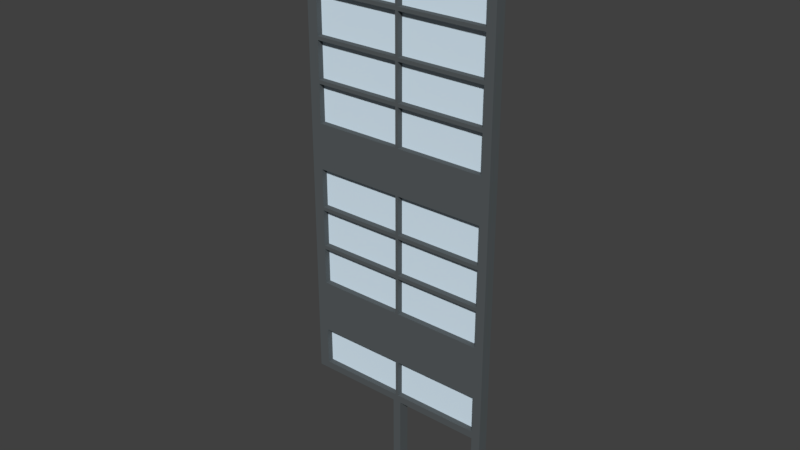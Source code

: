 # Source: FENSTER_06.blend  (saved by Blender 2.79.0; exported with 4.5.12 LTS)
import bpy
from mathutils import Matrix  # noqa: F401  (used for matrix-valued properties, if any)

bpy.ops.wm.read_factory_settings(use_empty=True)
scene = bpy.context.scene
scene.name = 'Scene'

# ---- collections
col_collection_1 = bpy.data.collections.new('Collection 1'); scene.collection.children.link(col_collection_1)

# ---- materials (node trees are filled in below, after node groups)
mat_material_020 = bpy.data.materials.new('Material.020')
mat_material_020.alpha_threshold = 0.0
mat_material_020.use_transparent_shadow = False
mat_material_020.diffuse_color = (0.8, 0.5212, 0.02709, 1.0)
mat_material_020.roughness = 0.5
mat_material_019 = bpy.data.materials.new('Material.019')
mat_material_019.alpha_threshold = 0.0
mat_material_019.use_transparent_shadow = False
mat_material_019.diffuse_color = (0.6632, 0.7604, 0.8, 1.0)
mat_material_019.roughness = 0.5
mat_material_018 = bpy.data.materials.new('Material.018')
mat_material_018.alpha_threshold = 0.0
mat_material_018.use_transparent_shadow = False
mat_material_018.diffuse_color = (0.7379, 0.8879, 1.0, 1.0)
mat_material_018.roughness = 0.5
mat_material_018.specular_intensity = 0.8
mat_material_083 = bpy.data.materials.new('Material.083')
mat_material_083.alpha_threshold = 0.0
mat_material_083.use_transparent_shadow = False
mat_material_083.diffuse_color = (0.09607, 0.1092, 0.1154, 1.0)
mat_material_083.roughness = 0.5
mat_untitled_000 = bpy.data.materials.new('Untitled.000')
mat_untitled_000.alpha_threshold = 0.0
mat_untitled_000.use_transparent_shadow = False
mat_untitled_000.diffuse_color = (0.7379, 0.8879, 1.0, 1.0)
mat_untitled_000.roughness = 0.5
mat_untitled_000.specular_intensity = 0.8
mat_material_082 = bpy.data.materials.new('Material.082')
mat_material_082.alpha_threshold = 0.0
mat_material_082.use_transparent_shadow = False
mat_material_082.diffuse_color = (0.5935, 0.5935, 0.5935, 1.0)
mat_material_082.roughness = 0.5

# ---- material node trees

# ---- world
world_world = bpy.data.worlds.new('World'); scene.world = world_world
world_world.color = (0.05088, 0.05088, 0.05088)
world_world.use_sun_shadow = False
world_world.sun_shadow_jitter_overblur = 0.0
world_world.cycles.sampling_method = 'MANUAL'

# ---- meshes
me_cube_002 = bpy.data.meshes.new('Cube.002')
me_cube_002.from_pydata([(-1.767, -2.41, -5.273), (-1.767, -2.41, 0.3029), (-1.767, -2.065, -5.273), (-1.767, -2.065, 0.3029), (1.389, -2.41, -5.273), (1.389, -2.41, 0.3029), (1.389, -2.065, -5.273), (1.389, -2.065, 0.3029)], [], [(0, 1, 3, 2), (2, 3, 7, 6), (6, 7, 5, 4), (4, 5, 1, 0), (2, 6, 4, 0), (7, 3, 1, 5)])
me_cube_002.polygons.foreach_set('material_index', [2, 2, 2, 2, 2, 2])
me_cube_002.materials.append(mat_material_020)
me_cube_002.materials.append(mat_material_019)
me_cube_002.materials.append(mat_material_018)
me_cube_002.use_remesh_preserve_volume = False
me_cube_002.use_remesh_preserve_attributes = False
me_cube_002.use_mirror_vertex_groups = False
me_cube_002.update()
me_plane_034 = bpy.data.meshes.new('Plane.034')
me_plane_034.from_pydata([(10.44, -0.5592, 19.8), (10.44, 0.322, 19.8), (-4.603, 0.322, 19.82), (-4.603, -0.5592, 19.82), (9.717, 0.322, 19.8), (9.717, -0.5592, 19.8), (10.44, 0.322, 19.18), (10.44, -0.5592, 19.18), (-4.604, -0.5592, 19.2), (-4.604, 0.322, 19.2), (9.716, -0.5592, 19.18), (9.716, 0.322, 19.18), (10.43, 0.322, 16.26), (10.43, -0.5592, 16.26), (-4.609, -0.5592, 16.28), (-4.609, 0.322, 16.28), (9.711, -0.5592, 16.26), (9.711, 0.322, 16.26), (10.43, 0.322, 15.98), (10.43, -0.5592, 15.98), (-4.609, -0.5592, 16.01), (-4.609, 0.322, 16.01), (9.711, -0.5592, 15.98), (9.711, 0.322, 15.98), (-5.455, 0.322, 19.82), (-5.456, 0.322, 19.2), (-5.461, 0.322, 16.28), (-5.462, 0.322, 16.01), (-5.455, -0.5592, 19.82), (-5.456, -0.5592, 19.2), (-5.461, -0.5592, 16.28), (-5.462, -0.5592, 16.01), (9.705, 0.322, 12.79), (9.699, 0.322, 9.36), (9.693, 0.322, 6.14), (9.688, 0.322, 2.824), (9.682, 0.322, -0.5207), (9.676, 0.322, -3.913), (9.67, 0.322, -7.199), (9.664, 0.322, -10.48), (9.652, 0.322, -17.81), (9.652, -0.5592, -17.81), (9.664, -0.5592, -10.48), (9.67, -0.5592, -7.199), (9.676, -0.5592, -3.913), (9.682, -0.5592, -0.5207), (9.688, -0.5592, 2.824), (9.693, -0.5592, 6.14), (9.699, -0.5592, 9.36), (9.705, -0.5592, 12.79), (10.43, -0.5592, 12.79), (10.42, -0.5592, 9.359), (10.41, -0.5592, 6.138), (10.41, -0.5592, 2.823), (10.4, -0.5592, -0.522), (10.4, -0.5592, -3.915), (10.39, -0.5592, -7.2), (10.38, -0.5592, -10.48), (10.37, -0.5592, -17.81), (10.37, 0.322, -17.81), (10.38, 0.322, -10.48), (10.39, 0.322, -7.2), (10.4, 0.322, -3.915), (10.4, 0.322, -0.522), (10.41, 0.322, 2.823), (10.41, 0.322, 6.138), (10.42, 0.322, 9.359), (10.43, 0.322, 12.79), (-5.467, -0.5592, 12.82), (-5.473, -0.5592, 9.386), (-5.479, -0.5592, 6.166), (-5.484, -0.5592, 2.85), (-5.49, -0.5592, -0.4943), (-5.496, -0.5592, -3.887), (-5.502, -0.5592, -7.172), (-5.508, -0.5592, -10.45), (-5.52, -0.5592, -17.78), (-4.668, -0.5592, -17.79), (-4.656, -0.5592, -10.45), (-4.65, -0.5592, -7.174), (-4.644, -0.5592, -3.889), (-4.638, -0.5592, -0.4957), (-4.632, -0.5592, 2.849), (-4.627, -0.5592, 6.165), (-4.621, -0.5592, 9.385), (-4.615, -0.5592, 12.82), (-4.615, 0.322, 12.82), (-4.621, 0.322, 9.385), (-4.627, 0.322, 6.165), (-4.632, 0.322, 2.849), (-4.638, 0.322, -0.4957), (-4.644, 0.322, -3.888), (-4.65, 0.322, -7.174), (-4.656, 0.322, -10.45), (-4.668, 0.322, -17.79), (-5.52, 0.322, -17.78), (-5.508, 0.322, -10.45), (-5.502, 0.322, -7.172), (-5.496, 0.322, -3.887), (-5.49, 0.322, -0.4943), (-5.484, 0.322, 2.85), (-5.479, 0.322, 6.166), (-5.473, 0.322, 9.386), (-5.467, 0.322, 12.82), (9.705, 0.322, 12.5), (9.705, -0.5592, 12.5), (10.43, -0.5592, 12.5), (10.43, 0.322, 12.5), (9.699, 0.322, 9.071), (9.699, -0.5592, 9.071), (10.42, -0.5592, 9.069), (10.42, 0.322, 9.069), (9.693, 0.322, 5.851), (9.693, -0.5592, 5.851), (10.41, -0.5592, 5.849), (10.41, 0.322, 5.849), (9.687, 0.322, 2.535), (9.687, -0.5592, 2.535), (10.41, -0.5592, 2.533), (10.41, 0.322, 2.533), (9.681, 0.322, -0.8099), (9.681, -0.5592, -0.8099), (10.4, -0.5592, -0.8111), (10.4, 0.322, -0.8111), (9.675, 0.322, -4.203), (9.675, -0.5592, -4.203), (10.4, -0.5592, -4.204), (10.4, 0.322, -4.204), (9.67, 0.322, -7.488), (9.67, -0.5592, -7.488), (10.39, -0.5592, -7.489), (10.39, 0.322, -7.489), (9.664, 0.322, -10.77), (9.664, -0.5592, -10.77), (10.38, -0.5592, -10.77), (10.38, 0.322, -10.77), (9.651, 0.322, -18.4), (10.37, -0.5592, -18.4), (9.651, -0.5592, -18.4), (10.37, 0.322, -18.4), (-5.521, -0.5592, -18.37), (-4.669, 0.322, -18.37), (-4.669, -0.5592, -18.37), (-5.521, 0.322, -18.37), (-5.508, -0.5592, -10.74), (-4.656, -0.5592, -10.74), (-4.656, 0.322, -10.74), (-5.508, 0.322, -10.74), (-5.502, -0.5592, -7.462), (-4.65, -0.5592, -7.463), (-4.65, 0.322, -7.463), (-5.502, 0.322, -7.462), (-5.497, -0.5592, -4.176), (-4.645, -0.5592, -4.178), (-4.645, 0.322, -4.178), (-5.497, 0.322, -4.176), (-5.491, -0.5592, -0.7834), (-4.639, -0.5592, -0.7849), (-4.639, 0.322, -0.7849), (-5.491, 0.322, -0.7834), (-5.485, -0.5592, 2.561), (-4.633, -0.5592, 2.56), (-4.633, 0.322, 2.56), (-5.485, 0.322, 2.561), (-5.479, -0.5592, 5.877), (-4.627, -0.5592, 5.876), (-4.627, 0.322, 5.876), (-5.479, 0.322, 5.877), (-5.474, -0.5592, 9.097), (-4.622, -0.5592, 9.096), (-4.622, 0.322, 9.096), (-5.474, 0.322, 9.097), (-5.468, -0.5592, 12.53), (-4.616, -0.5592, 12.53), (-4.616, 0.322, 12.53), (-5.468, 0.322, 12.53), (9.658, 0.322, -14.44), (10.38, -0.5592, -14.44), (9.658, -0.5592, -14.44), (10.38, 0.322, -14.44), (-5.515, -0.5592, -14.41), (-4.663, 0.322, -14.41), (-4.663, -0.5592, -14.41), (-5.515, 0.322, -14.41), (-5.515, -0.5592, -14.75), (-4.663, 0.322, -14.75), (-4.663, -0.5592, -14.75), (-5.515, 0.322, -14.75), (9.657, 0.322, -14.78), (10.38, -0.5592, -14.78), (9.657, -0.5592, -14.78), (10.38, 0.322, -14.78), (2.661, -0.5592, 19.81), (2.661, 0.322, 19.81), (2.66, 0.322, 19.19), (2.66, -0.5592, 19.19), (2.655, -0.5592, 16.27), (2.655, 0.322, 16.27), (2.654, 0.322, 16.0), (2.654, -0.5592, 16.0), (2.648, -0.5592, 12.52), (2.649, -0.5592, 12.8), (2.649, 0.322, 12.8), (2.648, 0.322, 12.52), (2.642, -0.5592, 9.083), (2.643, -0.5592, 9.372), (2.643, 0.322, 9.372), (2.642, 0.322, 9.083), (2.637, -0.5592, 5.863), (2.637, -0.5592, 6.152), (2.637, 0.322, 6.152), (2.637, 0.322, 5.863), (2.625, -0.5592, -0.7976), (2.626, -0.5592, -0.5084), (2.631, -0.5592, 2.547), (2.631, -0.5592, 2.836), (2.631, 0.322, 2.836), (2.631, 0.322, 2.547), (2.626, 0.322, -0.5084), (2.625, 0.322, -0.7976), (2.619, -0.5592, -4.19), (2.62, -0.5592, -3.901), (2.62, 0.322, -3.901), (2.619, 0.322, -4.19), (2.613, -0.5592, -7.476), (2.614, -0.5592, -7.186), (2.614, 0.322, -7.186), (2.613, 0.322, -7.476), (2.608, -0.5592, -10.76), (2.608, -0.5592, -10.47), (2.608, 0.322, -10.47), (2.608, 0.322, -10.76), (2.601, 0.322, -14.43), (2.601, 0.322, -14.77), (2.601, -0.5592, -14.77), (2.601, -0.5592, -14.43), (2.82, -0.5592, -18.38), (2.595, -0.5592, -17.8), (2.595, 0.322, -17.8), (2.82, 0.322, -18.38), (2.441, -0.5592, 19.81), (2.44, -0.5592, 19.19), (2.441, 0.322, 19.81), (2.44, 0.322, 19.19), (2.435, -0.5592, 16.27), (2.435, -0.5592, 16.0), (2.435, 0.322, 16.27), (2.435, 0.322, 16.0), (2.429, -0.5592, 12.52), (2.429, -0.5592, 12.81), (2.429, 0.322, 12.81), (2.429, 0.322, 12.52), (2.423, -0.5592, 9.083), (2.423, -0.5592, 9.372), (2.423, 0.322, 9.372), (2.423, 0.322, 9.083), (2.417, -0.5592, 5.863), (2.418, -0.5592, 6.152), (2.418, 0.322, 6.152), (2.417, 0.322, 5.863), (2.405, -0.5592, -0.7972), (2.406, -0.5592, -0.508), (2.411, -0.5592, 2.547), (2.412, -0.5592, 2.837), (2.412, 0.322, 2.837), (2.411, 0.322, 2.547), (2.406, 0.322, -0.508), (2.405, 0.322, -0.7972), (2.399, -0.5592, -4.19), (2.4, -0.5592, -3.901), (2.4, 0.322, -3.901), (2.399, 0.322, -4.19), (2.394, -0.5592, -7.475), (2.394, -0.5592, -7.186), (2.394, 0.322, -7.186), (2.394, 0.322, -7.475), (2.388, -0.5592, -10.76), (2.389, -0.5592, -10.47), (2.389, 0.322, -10.47), (2.388, 0.322, -10.76), (2.381, -0.5592, -14.76), (2.382, -0.5592, -14.42), (2.382, 0.322, -14.42), (2.381, 0.322, -14.76), (2.149, -0.5592, -18.38), (2.376, -0.5592, -17.8), (2.376, 0.322, -17.8), (2.149, 0.322, -18.38), (9.687, 0.1192, 2.535), (9.682, 0.1192, -0.5207), (-4.633, 0.1192, 2.56), (-4.638, 0.1192, -0.4957), (2.411, 0.1192, 2.547), (2.406, 0.1192, -0.508), (2.388, 0.1192, -10.76), (-4.656, 0.1192, -10.74), (9.664, 0.1192, -10.77), (9.658, 0.1192, -14.44), (-4.663, 0.1192, -14.41), (2.601, 0.1192, -14.43), (2.631, 0.1192, 2.547), (2.626, 0.1192, -0.5084), (2.608, 0.1192, -10.76), (2.382, 0.1192, -14.42), (9.637, -0.5592, -26.36), (10.36, -0.5592, -26.36), (10.36, 0.322, -26.36), (9.637, 0.322, -26.36), (2.806, -0.5592, -26.26), (2.806, 0.322, -26.26), (2.135, -0.5592, -26.26), (2.135, 0.322, -26.26)], [], [(11, 4, 1, 6), (6, 1, 0, 7), (242, 2, 3, 240), (241, 240, 3, 8), (25, 24, 2, 9), (7, 0, 5, 10), (1, 4, 5, 0), (194, 193, 4, 11), (13, 7, 10, 16), (26, 25, 9, 15), (244, 246, 15, 14), (12, 6, 7, 13), (17, 11, 6, 12), (23, 17, 12, 18), (18, 12, 13, 19), (14, 15, 9, 8), (245, 244, 14, 20), (27, 26, 15, 21), (19, 13, 16, 22), (198, 197, 17, 23), (198, 23, 22, 199), (194, 11, 10, 195), (16, 10, 11, 17), (20, 14, 30, 31), (14, 8, 29, 30), (2, 24, 28, 3), (8, 3, 28, 29), (31, 30, 26, 27), (30, 29, 25, 26), (24, 25, 29, 28), (19, 22, 49, 50), (106, 105, 48, 51), (110, 109, 47, 52), (114, 113, 46, 53), (118, 117, 45, 54), (122, 121, 44, 55), (126, 125, 43, 56), (130, 129, 42, 57), (189, 190, 41, 58), (23, 18, 67, 32), (104, 107, 66, 33), (108, 111, 65, 34), (112, 115, 64, 35), (116, 119, 63, 36), (120, 123, 62, 37), (124, 127, 61, 38), (128, 131, 60, 39), (188, 191, 59, 40), (18, 19, 50, 67), (107, 106, 51, 66), (111, 110, 52, 65), (115, 114, 53, 64), (119, 118, 54, 63), (123, 122, 55, 62), (127, 126, 56, 61), (131, 130, 57, 60), (191, 189, 58, 59), (22, 23, 32, 49), (105, 104, 33, 48), (109, 108, 34, 47), (113, 112, 35, 46), (121, 120, 37, 44), (125, 124, 38, 43), (129, 128, 39, 42), (190, 188, 40, 41), (31, 27, 103, 68), (172, 175, 102, 69), (168, 171, 101, 70), (164, 167, 100, 71), (160, 163, 99, 72), (156, 159, 98, 73), (152, 155, 97, 74), (148, 151, 96, 75), (184, 187, 95, 76), (21, 20, 85, 86), (174, 173, 84, 87), (170, 169, 83, 88), (166, 165, 82, 89), (158, 157, 80, 91), (154, 153, 79, 92), (150, 149, 78, 93), (185, 186, 77, 94), (27, 21, 86, 103), (175, 174, 87, 102), (171, 170, 88, 101), (167, 166, 89, 100), (163, 162, 90, 99), (159, 158, 91, 98), (155, 154, 92, 97), (151, 150, 93, 96), (187, 185, 94, 95), (20, 31, 68, 85), (173, 172, 69, 84), (169, 168, 70, 83), (165, 164, 71, 82), (161, 160, 72, 81), (157, 156, 73, 80), (153, 152, 74, 79), (149, 148, 75, 78), (186, 184, 76, 77), (249, 85, 173, 248), (67, 50, 106, 107), (32, 67, 107, 104), (50, 49, 105, 106), (253, 84, 169, 252), (66, 51, 110, 111), (33, 66, 111, 108), (51, 48, 109, 110), (257, 83, 165, 256), (65, 52, 114, 115), (34, 65, 115, 112), (52, 47, 113, 114), (263, 82, 161, 262), (64, 53, 118, 119), (35, 64, 119, 116), (53, 46, 117, 118), (261, 81, 157, 260), (63, 54, 122, 123), (36, 63, 123, 120), (54, 45, 121, 122), (269, 80, 153, 268), (62, 55, 126, 127), (37, 62, 127, 124), (55, 44, 125, 126), (273, 79, 149, 272), (61, 56, 130, 131), (38, 61, 131, 128), (56, 43, 129, 130), (277, 78, 145, 276), (60, 57, 134, 135), (39, 60, 135, 132), (57, 42, 133, 134), (58, 41, 138, 137), (40, 59, 139, 136), (59, 58, 137, 139), (285, 77, 142, 284), (76, 95, 143, 140), (287, 141, 94, 286), (95, 94, 141, 143), (77, 76, 140, 142), (78, 75, 144, 145), (96, 93, 146, 147), (279, 146, 93, 278), (75, 96, 147, 144), (79, 74, 148, 149), (97, 92, 150, 151), (275, 150, 92, 274), (74, 97, 151, 148), (80, 73, 152, 153), (98, 91, 154, 155), (271, 154, 91, 270), (73, 98, 155, 152), (81, 72, 156, 157), (99, 90, 158, 159), (267, 158, 90, 266), (72, 99, 159, 156), (82, 71, 160, 161), (100, 89, 162, 163), (265, 162, 89, 264), (71, 100, 163, 160), (83, 70, 164, 165), (101, 88, 166, 167), (259, 166, 88, 258), (70, 101, 167, 164), (84, 69, 168, 169), (102, 87, 170, 171), (255, 170, 87, 254), (69, 102, 171, 168), (85, 68, 172, 173), (103, 86, 174, 175), (251, 174, 86, 250), (68, 103, 175, 172), (286, 94, 77, 285), (278, 93, 78, 277), (274, 92, 79, 273), (270, 91, 80, 269), (264, 89, 82, 263), (258, 88, 83, 257), (254, 87, 84, 253), (250, 86, 85, 249), (251, 248, 173, 174), (255, 252, 169, 170), (259, 256, 165, 166), (267, 260, 157, 158), (271, 268, 153, 154), (275, 272, 149, 150), (287, 284, 142, 141), (135, 134, 177, 179), (132, 135, 179, 176), (134, 133, 178, 177), (145, 144, 180, 182), (147, 146, 181, 183), (262, 161, 81, 261), (144, 147, 183, 180), (182, 180, 184, 186), (183, 181, 185, 187), (180, 183, 187, 184), (179, 177, 189, 191), (176, 179, 191, 188), (177, 178, 190, 189), (233, 232, 176, 188), (281, 182, 186, 280), (276, 145, 182, 281), (234, 233, 188, 190), (279, 231, 302, 294), (217, 116, 288, 300), (280, 285, 237, 234), (243, 242, 193, 194), (10, 5, 192, 195), (4, 193, 192, 5), (272, 277, 229, 224), (247, 246, 197, 198), (22, 16, 196, 199), (16, 17, 197, 196), (104, 105, 200, 203), (32, 202, 201, 49), (104, 203, 202, 32), (49, 201, 200, 105), (108, 109, 204, 207), (33, 206, 205, 48), (108, 207, 206, 33), (48, 205, 204, 109), (112, 113, 208, 211), (34, 210, 209, 47), (112, 211, 210, 34), (47, 209, 208, 113), (265, 217, 300, 292), (117, 214, 213, 45), (120, 121, 212, 219), (35, 216, 215, 46), (116, 217, 216, 35), (120, 219, 218, 36), (45, 213, 212, 121), (46, 215, 214, 117), (124, 125, 220, 223), (37, 222, 221, 44), (124, 223, 222, 37), (44, 221, 220, 125), (128, 129, 224, 227), (38, 226, 225, 43), (128, 227, 226, 38), (43, 225, 224, 129), (266, 90, 291, 293), (268, 273, 225, 220), (133, 228, 235, 178), (178, 235, 234, 190), (283, 282, 232, 233), (39, 230, 229, 42), (132, 231, 230, 39), (42, 229, 228, 133), (136, 138, 236, 239), (40, 238, 237, 41), (136, 239, 238, 40), (41, 237, 236, 138), (9, 2, 242, 243), (9, 243, 241, 8), (195, 192, 240, 241), (193, 242, 240, 192), (21, 15, 246, 247), (21, 247, 245, 20), (199, 196, 244, 245), (241, 243, 246, 244), (260, 269, 221, 212), (245, 247, 250, 249), (203, 251, 250, 202), (201, 249, 248, 200), (256, 263, 215, 208), (248, 251, 254, 253), (207, 255, 254, 206), (205, 253, 252, 204), (252, 257, 209, 204), (252, 255, 258, 257), (211, 259, 258, 210), (209, 257, 256, 208), (90, 162, 290, 291), (214, 262, 261, 213), (248, 253, 205, 200), (256, 259, 264, 263), (217, 265, 264, 216), (219, 267, 266, 218), (213, 261, 260, 212), (215, 263, 262, 214), (245, 249, 201, 199), (260, 267, 270, 269), (223, 271, 270, 222), (221, 269, 268, 220), (241, 244, 196, 195), (268, 271, 274, 273), (227, 275, 274, 226), (225, 273, 272, 224), (185, 181, 282, 283), (186, 185, 283, 280), (146, 279, 294, 295), (228, 276, 281, 235), (235, 281, 280, 234), (272, 275, 278, 277), (231, 279, 278, 230), (229, 277, 276, 228), (284, 287, 311, 310), (280, 283, 286, 285), (239, 287, 286, 238), (237, 285, 284, 236), (211, 216, 264, 259), (207, 210, 258, 255), (251, 203, 206, 254), (198, 202, 250, 247), (197, 246, 243, 194), (219, 222, 270, 267), (274, 271, 223, 226), (278, 275, 227, 230), (286, 283, 233, 238), (195, 196, 197, 194), (199, 201, 202, 198), (200, 205, 206, 203), (204, 209, 210, 207), (208, 215, 216, 211), (212, 221, 222, 219), (220, 225, 226, 223), (224, 229, 230, 227), (234, 237, 238, 233), (303, 298, 295, 294), (292, 293, 291, 290), (288, 289, 301, 300), (297, 299, 302, 296), (300, 301, 293, 292), (299, 303, 294, 302), (231, 132, 296, 302), (218, 266, 293, 301), (36, 218, 301, 289), (232, 282, 303, 299), (132, 176, 297, 296), (176, 232, 299, 297), (181, 146, 295, 298), (282, 181, 298, 303), (162, 265, 292, 290), (116, 36, 289, 288), (139, 137, 305, 306), (304, 307, 306, 305), (137, 138, 304, 305), (138, 136, 307, 304), (136, 139, 306, 307), (143, 141, 142, 140), (309, 308, 310, 311), (236, 284, 310, 308), (239, 236, 308, 309), (287, 239, 309, 311)])
me_plane_034.materials.append(mat_material_083)
me_plane_034.materials.append(mat_untitled_000)
me_plane_034.materials.append(mat_material_082)
me_plane_034.use_remesh_preserve_volume = False
me_plane_034.use_remesh_preserve_attributes = False
me_plane_034.use_mirror_vertex_groups = False
me_plane_034.update()

# ---- objects
ob_cube = bpy.data.objects.new('Cube', me_cube_002)
ob_og1___wand_1_004 = bpy.data.objects.new('OG1 - WAND 1.004', me_plane_034)

# ---- transforms, parenting, visibility, modifiers, constraints
ob_cube.location = (0.1763, 0.3089, 4.917)
ob_cube.scale = (1.123, 0.112, 1.574)
ob_cube.lineart.crease_threshold = 0.0
ob_og1___wand_1_004.location = (-0.593, 0.06031, 0.7877)
ob_og1___wand_1_004.rotation_euler = (0.0, -0.001745, 0.0)
ob_og1___wand_1_004.scale = (0.233, 0.233, 0.233)
ob_og1___wand_1_004.lineart.crease_threshold = 0.0

# ---- collection membership
col_collection_1.objects.link(ob_cube)
col_collection_1.objects.link(ob_og1___wand_1_004)

# ---- scene / render settings (as saved in the file)
scene.frame_start = 1; scene.frame_end = 250; scene.frame_set(1)
scene.render.engine = 'BLENDER_EEVEE_NEXT'
scene.render.resolution_percentage = 50
scene.render.dither_intensity = 0.0
scene.cycles.use_denoising = False
scene.cycles.samples = 128
scene.cycles.sampling_pattern = 'TABULATED_SOBOL'
scene.cycles.use_adaptive_sampling = False
scene.cycles.use_light_tree = False
scene.cycles.blur_glossy = 0.0
scene.cycles.sample_clamp_indirect = 0.0
scene.view_settings.view_transform = 'Standard'
bpy.context.view_layer.update()

# ---- added for rendering (the .blend has no active camera and no usable light): camera, sun
cam_auto = bpy.data.cameras.new('AutoCamera')
cam_auto.lens = 50.0
cam_auto.sensor_width = 36.0
cam_auto.clip_end = 1000.0
ob_auto_camera = bpy.data.objects.new('AutoCamera', cam_auto)
scene.collection.objects.link(ob_auto_camera)
ob_auto_camera.location = (10.5266, -12.6221, 8.46349)
ob_auto_camera.rotation_euler = (1.09748, -7.21219e-08, 0.694738)
scene.camera = ob_auto_camera
light_auto_sun = bpy.data.lights.new('AutoSun', 'SUN')
light_auto_sun.energy = 3.0
light_auto_sun.angle = 0.0523599
ob_auto_sun = bpy.data.objects.new('AutoSun', light_auto_sun)
scene.collection.objects.link(ob_auto_sun)
ob_auto_sun.rotation_euler = (0.872665, 0.174533, 0.523599)
bpy.context.view_layer.update()
